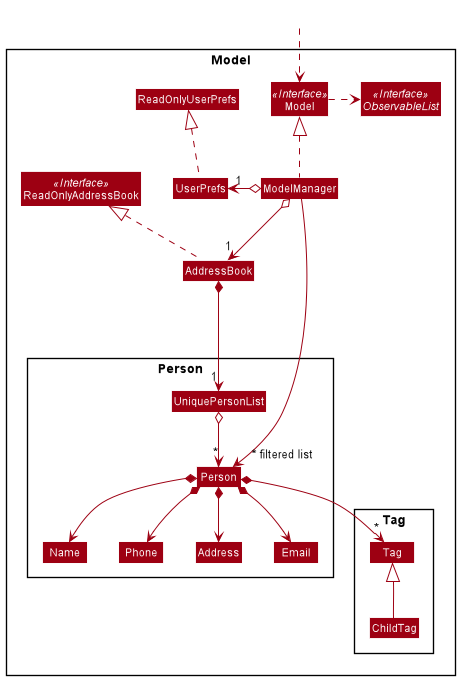

The diagram above was rendered by PlantUML. Its source (embedded in the PNG):
@startuml
!include style.puml
skinparam arrowThickness 1.1
skinparam arrowColor MODEL_COLOR
skinparam classBackgroundColor MODEL_COLOR

Package Model <<Rectangle>>{
Interface ReadOnlyAddressBook <<Interface>>
Interface Model <<Interface>>
Interface ObservableList <<Interface>>
Class AddressBook
Class ReadOnlyAddressBook
Class Model
Class ModelManager
Class UserPrefs
Class ReadOnlyUserPrefs

Package Person {
Class Person
Class Address
Class Email
Class Name
Class Phone
Class UniquePersonList
}

Package Tag {
Class Tag
Class ChildTag
}
}

Class HiddenOutside #FFFFFF
HiddenOutside ..> Model

AddressBook .up.|> ReadOnlyAddressBook

ModelManager .up.|> Model
Model .right.> ObservableList
ModelManager o--> "1" AddressBook
ModelManager o-left-> "1" UserPrefs
UserPrefs .up.|> ReadOnlyUserPrefs

AddressBook *--> "1" UniquePersonList
UniquePersonList o--> "*" Person
Person *--> Name
Person *--> Phone
Person *--> Email
Person *--> Address
Person *--> "*" Tag
Tag <|-- ChildTag

Name -[hidden]right-> Phone
Phone -[hidden]right-> Address
Address -[hidden]right-> Email

ModelManager ----->" ~* filtered list" Person
@enduml